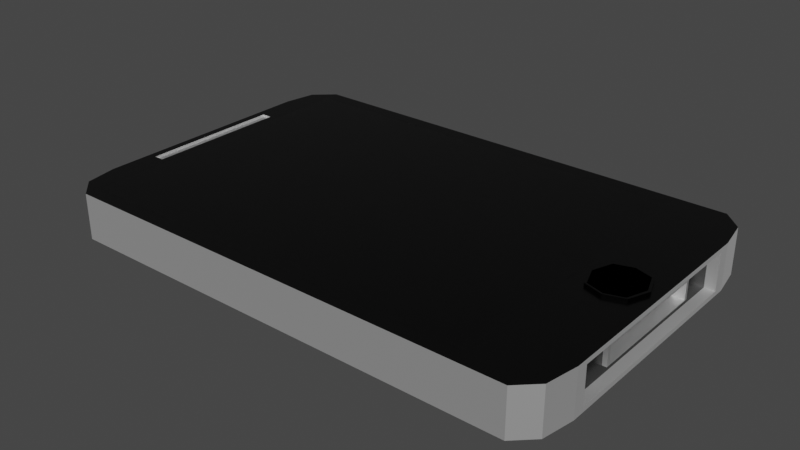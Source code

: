# Source: Phone.blend  (saved by Blender 2.93.20; exported with 4.5.12 LTS)
import bpy
from mathutils import Matrix  # noqa: F401  (used for matrix-valued properties, if any)

bpy.ops.wm.read_factory_settings(use_empty=True)
scene = bpy.context.scene
scene.name = 'Scene'

# ---- collections
col_collection = bpy.data.collections.new('Collection'); scene.collection.children.link(col_collection)

# ---- materials (node trees are filled in below, after node groups)
mat_casingmat = bpy.data.materials.new('CasingMat')
mat_casingmat.use_transparent_shadow = False
mat_metal = bpy.data.materials.new('Metal')
mat_metal.use_transparent_shadow = False
mat_glass = bpy.data.materials.new('Glass')
mat_glass.use_transparent_shadow = False
mat_blackplastic = bpy.data.materials.new('BlackPlastic')
mat_blackplastic.use_transparent_shadow = False
mat_blackglass = bpy.data.materials.new('BlackGlass')
mat_blackglass.use_transparent_shadow = False

# ---- material node trees
mat_casingmat.use_nodes = True; mat_casingmat.node_tree.nodes.clear()
_N = mat_casingmat.node_tree.nodes; _L = mat_casingmat.node_tree.links
n0 = _N.new('ShaderNodeBsdfPrincipled'); n0.name = 'Principled BSDF'; n0.location = (10, 300)
n0.distribution = 'GGX'
n0.subsurface_method = 'BURLEY'
n0.inputs[1].default_value = 1.0
n0.inputs[2].default_value = 0.75
n0.inputs[3].default_value = 1.45
n0.inputs[27].default_value = (0.0, 0.0, 0.0, 1.0)
n0.inputs[28].default_value = 1.0
n1 = _N.new('ShaderNodeOutputMaterial'); n1.name = 'Material Output'; n1.location = (300, 300)
_L.new(n0.outputs[0], n1.inputs[0])
n1.is_active_output = True
mat_metal.use_nodes = True; mat_metal.node_tree.nodes.clear()
_N = mat_metal.node_tree.nodes; _L = mat_metal.node_tree.links
n0 = _N.new('ShaderNodeBsdfPrincipled'); n0.name = 'Principled BSDF'; n0.location = (10, 300)
n0.distribution = 'GGX'
n0.subsurface_method = 'BURLEY'
n0.inputs[0].default_value = (1.0, 1.0, 1.0, 1.0)
n0.inputs[1].default_value = 1.0
n0.inputs[3].default_value = 1.45
n0.inputs[27].default_value = (0.0, 0.0, 0.0, 1.0)
n0.inputs[28].default_value = 1.0
n1 = _N.new('ShaderNodeOutputMaterial'); n1.name = 'Material Output'; n1.location = (300, 300)
_L.new(n0.outputs[0], n1.inputs[0])
n1.is_active_output = True
mat_glass.use_nodes = True; mat_glass.node_tree.nodes.clear()
_N = mat_glass.node_tree.nodes; _L = mat_glass.node_tree.links
n0 = _N.new('ShaderNodeOutputMaterial'); n0.name = 'Material Output'; n0.location = (300, 300)
n1 = _N.new('ShaderNodeBsdfGlass'); n1.name = 'Glass BSDF'; n1.location = (10, 300)
n1.distribution = 'BECKMANN'
n1.inputs[0].default_value = (1.0, 1.0, 1.0, 0.2)
n1.inputs[2].default_value = 1.45
_L.new(n1.outputs[0], n0.inputs[0])
n0.is_active_output = True
mat_blackplastic.use_nodes = True; mat_blackplastic.node_tree.nodes.clear()
_N = mat_blackplastic.node_tree.nodes; _L = mat_blackplastic.node_tree.links
n0 = _N.new('ShaderNodeBsdfPrincipled'); n0.name = 'Principled BSDF'; n0.location = (10, 300)
n0.distribution = 'GGX'
n0.subsurface_method = 'BURLEY'
n0.inputs[0].default_value = (0.0, 0.0, 0.0, 1.0)
n0.inputs[2].default_value = 0.25
n0.inputs[3].default_value = 1.45
n0.inputs[27].default_value = (0.0, 0.0, 0.0, 1.0)
n0.inputs[28].default_value = 1.0
n1 = _N.new('ShaderNodeOutputMaterial'); n1.name = 'Material Output'; n1.location = (300, 300)
_L.new(n0.outputs[0], n1.inputs[0])
n1.is_active_output = True
mat_blackglass.use_nodes = True; mat_blackglass.node_tree.nodes.clear()
_N = mat_blackglass.node_tree.nodes; _L = mat_blackglass.node_tree.links
n0 = _N.new('ShaderNodeOutputMaterial'); n0.name = 'Material Output'; n0.location = (300, 300)
n1 = _N.new('ShaderNodeBsdfGlass'); n1.name = 'Glass BSDF'; n1.location = (10, 300)
n1.distribution = 'BECKMANN'
n1.inputs[0].default_value = (0.0, 0.0, 0.0, 1.0)
n1.inputs[2].default_value = 1.45
_L.new(n1.outputs[0], n0.inputs[0])
n0.is_active_output = True

# ---- world
world_world = bpy.data.worlds.new('World'); scene.world = world_world
world_world.use_nodes = True; world_world.node_tree.nodes.clear()
_N = world_world.node_tree.nodes; _L = world_world.node_tree.links
n0 = _N.new('ShaderNodeOutputWorld'); n0.name = 'World Output'; n0.location = (300, 300)
n1 = _N.new('ShaderNodeBackground'); n1.name = 'Background'; n1.location = (10, 300)
n1.inputs[0].default_value = (0.05088, 0.05088, 0.05088, 1.0)
_L.new(n1.outputs[0], n0.inputs[0])
n0.is_active_output = True
world_world.color = (0.05088, 0.05088, 0.05088)
world_world.use_sun_shadow = False
world_world.sun_shadow_jitter_overblur = 0.0

# ---- meshes
me_phone = bpy.data.meshes.new('Phone')
me_phone.from_pydata([(-1.956, 1.159, 0.0), (1.956, 1.159, 0.0), (-1.8, 1.3, 0.0), (2.0, 0.91, 0.0), (-2.0, 0.91, 0.0), (-1.8, 0.91, 0.0), (1.81, 1.3, 0.0), (1.81, 0.91, 0.0), (-1.956, 1.159, 0.359), (1.956, 1.159, 0.359), (-1.8, 1.3, 0.359), (2.0, 0.91, 0.359), (-2.0, 0.91, 0.359), (-1.8, 0.91, 0.359), (1.81, 1.3, 0.359), (1.81, 0.91, 0.359), (2.0, 0.819, 0.0359), (2.0, 0.819, 0.3231), (1.918, 0.819, 0.0359), (1.918, 0.819, 0.3231), (1.918, 0.4914, 0.1077), (1.918, 0.4914, 0.2513), (1.95, 0.4914, 0.1077), (1.95, 0.4914, 0.2513), (1.95, 0.4668, 0.1149), (1.95, 0.4668, 0.2441), (1.626, 0.4668, 0.1149), (1.626, 0.4668, 0.2441), (1.449, 1.3, 0.0), (1.449, 0.91, 0.0), (1.449, 1.3, 0.359), (1.449, 0.91, 0.359), (-2.0, 0.364, 0.0), (2.0, 0.364, 0.0), (-1.8, 0.364, 0.0), (1.81, 0.364, 0.0), (-2.0, 0.364, 0.359), (2.0, 0.364, 0.359), (-1.8, 0.364, 0.359), (1.81, 0.364, 0.359), (2.0, 0.3276, 0.0359), (2.0, 0.3276, 0.3231), (1.918, 0.3276, 0.0359), (1.918, 0.3276, 0.3231), (1.918, 0.1966, 0.1077), (1.918, 0.1966, 0.2513), (1.95, 0.1966, 0.1077), (1.95, 0.1966, 0.2513), (1.95, 0.1867, 0.1149), (1.95, 0.1867, 0.2441), (1.626, 0.1867, 0.1149), (1.626, 0.1867, 0.2441), (1.449, 0.364, 0.359), (1.449, 0.364, 0.0), (1.873, 0.1616, 0.359), (1.723, 0.2101, 0.359), (1.573, 0.1616, 0.359), (1.873, 0.1616, 0.3821), (1.723, 0.2101, 0.3821), (1.573, 0.1616, 0.3821), (1.859, 0.1543, 0.3821), (1.724, 0.198, 0.3821), (1.588, 0.1543, 0.3821), (1.859, 0.1543, 0.3722), (1.724, 0.198, 0.3722), (1.588, 0.1543, 0.3722), (-1.94, 0.3477, 0.359), (-1.86, 0.3477, 0.359), (-1.86, 0.5661, 0.359), (-1.94, 0.5661, 0.359), (-1.94, 0.3477, 0.3428), (-1.86, 0.3477, 0.3428), (-1.86, 0.5661, 0.3428), (-1.94, 0.5661, 0.3428), (1.969, 1.084, 0.0), (-1.8, 1.183, 0.0), (-1.969, 1.084, 0.0), (1.81, 1.183, 0.0), (1.969, 1.084, 0.359), (-1.8, 1.183, 0.359), (-1.969, 1.084, 0.359), (1.81, 1.183, 0.359), (1.449, 1.183, 0.359), (1.449, 1.183, 0.0), (-1.768, 0.369, 0.2863), (-1.768, 0.9041, 0.2863), (1.417, 0.9041, 0.2863), (1.417, 0.369, 0.2863), (-1.768, 1.172, 0.2863), (1.417, 1.172, 0.2863), (-1.956, -1.159, 0.0), (1.956, -1.159, 0.0), (-2.0, 0.0, 0.0), (2.0, 0.0, 0.0), (-1.8, -1.3, 0.0), (-1.8, 0.0, 0.0), (2.0, -0.91, 0.0), (-2.0, -0.91, 0.0), (-1.8, -0.91, 0.0), (1.81, -1.3, 0.0), (1.81, 0.0, 0.0), (1.81, -0.91, 0.0), (-1.956, -1.159, 0.359), (1.956, -1.159, 0.359), (-2.0, 0.0, 0.359), (2.0, 0.0, 0.359), (-1.8, -1.3, 0.359), (-1.8, 0.0, 0.359), (2.0, -0.91, 0.359), (-2.0, -0.91, 0.359), (-1.8, -0.91, 0.359), (1.81, -1.3, 0.359), (1.81, -0.91, 0.359), (2.0, 0.0, 0.0359), (2.0, -0.819, 0.0359), (2.0, 0.0, 0.3231), (2.0, -0.819, 0.3231), (1.918, 0.0, 0.0359), (1.918, -0.819, 0.0359), (1.918, 0.0, 0.3231), (1.918, -0.819, 0.3231), (1.918, 0.0, 0.1077), (1.918, -0.4914, 0.1077), (1.918, 0.0, 0.2513), (1.918, -0.4914, 0.2513), (1.95, 0.0, 0.1077), (1.95, -0.4914, 0.1077), (1.95, 0.0, 0.2513), (1.95, -0.4914, 0.2513), (1.95, 0.0, 0.1149), (1.95, -0.4668, 0.1149), (1.95, 0.0, 0.2441), (1.95, -0.4668, 0.2441), (1.626, 0.0, 0.1149), (1.626, -0.4668, 0.1149), (1.626, 0.0, 0.2441), (1.626, -0.4668, 0.2441), (1.449, -1.3, 0.0), (1.449, 0.0, 0.0), (1.449, -0.91, 0.0), (1.449, -1.3, 0.359), (1.449, 0.0, 0.359), (1.449, -0.91, 0.359), (-2.0, -0.364, 0.0), (2.0, -0.364, 0.0), (-1.8, -0.364, 0.0), (1.81, -0.364, 0.0), (-2.0, -0.364, 0.359), (2.0, -0.364, 0.359), (-1.8, -0.364, 0.359), (1.81, -0.364, 0.359), (2.0, -0.3276, 0.0359), (2.0, -0.3276, 0.3231), (1.918, -0.3276, 0.0359), (1.918, -0.3276, 0.3231), (1.918, -0.1966, 0.1077), (1.918, -0.1966, 0.2513), (1.95, -0.1966, 0.1077), (1.95, -0.1966, 0.2513), (1.95, -0.1867, 0.1149), (1.95, -0.1867, 0.2441), (1.626, -0.1867, 0.1149), (1.626, -0.1867, 0.2441), (1.449, -0.364, 0.359), (1.449, -0.364, 0.0), (1.936, 0.0, 0.359), (1.915, 0.0, 0.3821), (1.511, 0.0, 0.359), (1.873, -0.1616, 0.359), (1.723, -0.2101, 0.359), (1.573, -0.1616, 0.359), (1.936, 0.0, 0.3821), (1.915, 0.0, 0.3722), (1.511, 0.0, 0.3821), (1.873, -0.1616, 0.3821), (1.723, -0.2101, 0.3821), (1.573, -0.1616, 0.3821), (1.532, 0.0, 0.3821), (1.859, -0.1543, 0.3821), (1.724, -0.198, 0.3821), (1.588, -0.1543, 0.3821), (1.744, 0.0, 0.3722), (1.532, 0.0, 0.3722), (1.859, -0.1543, 0.3722), (1.724, -0.198, 0.3722), (1.588, -0.1543, 0.3722), (-1.94, -0.3477, 0.359), (-1.94, 0.0, 0.359), (-1.86, 0.0, 0.359), (-1.86, -0.3477, 0.359), (-1.86, -0.5661, 0.359), (-1.94, -0.5661, 0.359), (-1.94, -0.3477, 0.3428), (-1.94, 0.0, 0.3428), (-1.86, 0.0, 0.3428), (-1.86, -0.3477, 0.3428), (-1.86, -0.5661, 0.3428), (-1.94, -0.5661, 0.3428), (1.969, -1.084, 0.0), (-1.8, -1.183, 0.0), (-1.969, -1.084, 0.0), (1.81, -1.183, 0.0), (1.969, -1.084, 0.359), (-1.8, -1.183, 0.359), (-1.969, -1.084, 0.359), (1.81, -1.183, 0.359), (1.449, -1.183, 0.359), (1.449, -1.183, 0.0), (1.417, 0.0, 0.2863), (-1.768, 0.0, 0.2863), (-1.768, -0.369, 0.2863), (-1.768, -0.9041, 0.2863), (1.417, -0.9041, 0.2863), (1.417, -0.369, 0.2863), (-1.768, -1.172, 0.2863), (1.417, -1.172, 0.2863)], [], [(77, 6, 1, 74), (76, 0, 2, 75), (32, 4, 5, 34), (35, 7, 3, 33), (53, 29, 7, 35), (83, 28, 6, 77), (81, 78, 9, 14), (80, 79, 10, 8), (38, 13, 68, 67), (39, 37, 11, 15), (52, 39, 15, 31), (82, 81, 14, 30), (2, 0, 8, 10), (76, 4, 12, 80), (1, 6, 14, 9), (32, 92, 104, 36), (74, 1, 9, 78), (33, 3, 16, 40), (28, 2, 10, 30), (40, 16, 18, 42), (3, 11, 17, 16), (37, 105, 115, 41), (18, 19, 21, 20), (41, 115, 119, 43), (16, 17, 19, 18), (44, 20, 22, 46), (42, 18, 20, 44), (43, 119, 123, 45), (22, 23, 25, 24), (45, 123, 127, 47), (20, 21, 23, 22), (24, 25, 27, 26), (46, 22, 24, 48), (47, 127, 131, 49), (50, 26, 27, 51), (48, 24, 26, 50), (49, 131, 135, 51), (6, 28, 30, 14), (79, 82, 30, 10), (13, 38, 84, 85), (75, 2, 28, 83), (34, 5, 29, 53), (95, 34, 53, 138), (141, 52, 87, 208), (25, 49, 51, 27), (129, 48, 50, 133), (133, 50, 51, 135), (23, 47, 49, 25), (125, 46, 48, 129), (21, 45, 47, 23), (19, 43, 45, 21), (117, 42, 44, 121), (121, 44, 46, 125), (17, 41, 43, 19), (11, 37, 41, 17), (113, 40, 42, 117), (93, 33, 40, 113), (4, 32, 36, 12), (105, 37, 54, 165), (39, 52, 56, 55), (36, 104, 187, 66), (138, 53, 35, 100), (100, 35, 33, 93), (92, 32, 34, 95), (54, 55, 58, 57), (55, 56, 59, 58), (37, 39, 55, 54), (52, 141, 167, 56), (59, 173, 177, 62), (57, 58, 61, 60), (56, 167, 173, 59), (165, 54, 57, 171), (62, 177, 182, 65), (60, 61, 64, 63), (171, 57, 60, 166), (58, 59, 62, 61), (182, 181, 64, 65), (181, 172, 63, 64), (166, 60, 63, 172), (61, 62, 65, 64), (68, 69, 73, 72), (188, 67, 71, 194), (13, 12, 69, 68), (107, 38, 67, 188), (12, 36, 66, 69), (70, 71, 72, 73), (193, 194, 71, 70), (69, 66, 70, 73), (67, 68, 72, 71), (66, 187, 193, 70), (5, 75, 83, 29), (79, 13, 85, 88), (3, 74, 78, 11), (0, 76, 80, 8), (31, 15, 81, 82), (12, 13, 79, 80), (15, 11, 78, 81), (29, 83, 77, 7), (4, 76, 75, 5), (7, 77, 74, 3), (84, 87, 86, 85), (209, 208, 87, 84), (85, 86, 89, 88), (31, 82, 89, 86), (52, 31, 86, 87), (38, 107, 209, 84), (82, 79, 88, 89), (141, 52, 38, 107), (52, 31, 13, 38), (31, 82, 79, 13), (201, 198, 91, 99), (200, 199, 94, 90), (143, 145, 98, 97), (146, 144, 96, 101), (164, 146, 101, 139), (207, 201, 99, 137), (205, 111, 103, 202), (204, 102, 106, 203), (149, 189, 190, 110), (150, 112, 108, 148), (163, 142, 112, 150), (206, 140, 111, 205), (94, 106, 102, 90), (200, 204, 109, 97), (91, 103, 111, 99), (143, 147, 104, 92), (198, 202, 103, 91), (144, 151, 114, 96), (137, 140, 106, 94), (151, 153, 118, 114), (96, 114, 116, 108), (148, 152, 115, 105), (118, 122, 124, 120), (152, 154, 119, 115), (114, 118, 120, 116), (155, 157, 126, 122), (153, 155, 122, 118), (154, 156, 123, 119), (126, 130, 132, 128), (156, 158, 127, 123), (122, 126, 128, 124), (130, 134, 136, 132), (157, 159, 130, 126), (158, 160, 131, 127), (161, 162, 136, 134), (159, 161, 134, 130), (160, 162, 135, 131), (99, 111, 140, 137), (203, 106, 140, 206), (110, 211, 210, 149), (199, 207, 137, 94), (145, 164, 139, 98), (95, 138, 164, 145), (141, 208, 213, 163), (132, 136, 162, 160), (129, 133, 161, 159), (133, 135, 162, 161), (128, 132, 160, 158), (125, 129, 159, 157), (124, 128, 158, 156), (120, 124, 156, 154), (117, 121, 155, 153), (121, 125, 157, 155), (116, 120, 154, 152), (108, 116, 152, 148), (113, 117, 153, 151), (93, 113, 151, 144), (97, 109, 147, 143), (105, 165, 168, 148), (150, 169, 170, 163), (147, 186, 187, 104), (138, 100, 146, 164), (100, 93, 144, 146), (92, 95, 145, 143), (168, 174, 175, 169), (169, 175, 176, 170), (148, 168, 169, 150), (163, 170, 167, 141), (176, 180, 177, 173), (174, 178, 179, 175), (170, 176, 173, 167), (165, 171, 174, 168), (180, 185, 182, 177), (178, 183, 184, 179), (171, 166, 178, 174), (175, 179, 180, 176), (182, 185, 184, 181), (181, 184, 183, 172), (166, 172, 183, 178), (179, 184, 185, 180), (190, 196, 197, 191), (188, 194, 195, 189), (110, 190, 191, 109), (107, 188, 189, 149), (109, 191, 186, 147), (192, 197, 196, 195), (193, 192, 195, 194), (191, 197, 192, 186), (189, 195, 196, 190), (186, 192, 193, 187), (98, 139, 207, 199), (203, 214, 211, 110), (96, 108, 202, 198), (90, 102, 204, 200), (142, 206, 205, 112), (109, 204, 203, 110), (112, 205, 202, 108), (139, 101, 201, 207), (97, 98, 199, 200), (101, 96, 198, 201), (210, 211, 212, 213), (209, 210, 213, 208), (211, 214, 215, 212), (142, 212, 215, 206), (163, 213, 212, 142), (149, 210, 209, 107), (206, 215, 214, 203), (141, 107, 149, 163), (163, 149, 110, 142), (142, 110, 203, 206)])
me_phone.polygons.foreach_set('material_index', [0, 0, 0, 0, 0, 0, 3, 3, 3, 3, 3, 3, 0, 0, 0, 0, 0, 0, 0, 0, 0, 0, 3, 0, 0, 1, 3, 3, 1, 1, 1, 1, 1, 1, 1, 1, 1, 0, 3, 4, 0, 0, 0, 4, 1, 1, 1, 1, 1, 1, 3, 3, 1, 0, 0, 0, 0, 0, 3, 3, 3, 0, 0, 0, 3, 3, 3, 3, 3, 3, 3, 3, 4, 4, 3, 3, 4, 4, 4, 4, 0, 0, 3, 3, 3, 1, 1, 0, 0, 0, 0, 4, 0, 0, 3, 3, 3, 0, 0, 0, 4, 4, 4, 4, 4, 4, 4, 2, 2, 2, 0, 0, 0, 0, 0, 0, 3, 3, 3, 3, 3, 3, 0, 0, 0, 0, 0, 0, 0, 0, 0, 0, 3, 0, 0, 1, 3, 3, 1, 1, 1, 1, 1, 1, 1, 1, 1, 0, 3, 4, 0, 0, 0, 4, 1, 1, 1, 1, 1, 1, 3, 3, 1, 0, 0, 0, 0, 0, 3, 3, 3, 0, 0, 0, 3, 3, 3, 3, 3, 3, 3, 3, 4, 4, 3, 3, 4, 4, 4, 4, 0, 0, 3, 3, 3, 1, 1, 0, 0, 0, 0, 4, 0, 0, 3, 3, 3, 0, 0, 0, 4, 4, 4, 4, 4, 4, 4, 2, 2, 2])
_uv = me_phone.uv_layers.new(name='UVMap')
_uv.uv.foreach_set('vector', [0.9525, 0.955, 0.9525, 1.0, 1.0, 1.0, 1.0, 0.955, 0.0, 0.955, 0.0, 1.0, 0.05, 1.0, 0.05, 0.955, 0.0, 0.64, 0.0, 0.85, 0.05, 0.85, 0.05, 0.64, 0.9525, 0.64, 0.9525, 0.85, 1.0, 0.85, 1.0, 0.64, 0.8623, 0.64, 0.8623, 0.85, 0.9525, 0.85, 0.9525, 0.64, 0.8623, 0.955, 0.8623, 1.0, 0.9525, 1.0, 0.9525, 0.955, 0.9525, 0.955, 1.0, 0.955, 1.0, 1.0, 0.9525, 1.0, 0.0, 0.955, 0.05, 0.955, 0.05, 1.0, 0.0, 1.0, 0.05, 0.64, 0.05, 0.85, 0.05, 0.85, 0.05, 0.64, 0.9525, 0.64, 1.0, 0.64, 1.0, 0.85, 0.9525, 0.85, 0.8623, 0.64, 0.9525, 0.64, 0.9525, 0.85, 0.8623, 0.85, 0.8623, 0.955, 0.9525, 0.955, 0.9525, 1.0, 0.8623, 1.0, 0.05, 1.0, 0.0, 1.0, 0.0, 1.0, 0.05, 1.0, 0.0, 0.955, 0.0, 0.85, 0.0, 0.85, 0.0, 0.955, 1.0, 1.0, 0.9525, 1.0, 0.9525, 1.0, 1.0, 1.0, 0.0, 0.64, 0.0, 0.5, 0.0, 0.5, 0.0, 0.64, 1.0, 0.955, 1.0, 1.0, 1.0, 1.0, 1.0, 0.955, 1.0, 0.64, 1.0, 0.85, 1.0, 0.85, 1.0, 0.64, 0.8623, 1.0, 0.05, 1.0, 0.05, 1.0, 0.8623, 1.0, 1.0, 0.64, 1.0, 0.85, 1.0, 0.85, 1.0, 0.64, 1.0, 0.85, 1.0, 0.85, 1.0, 0.85, 1.0, 0.85, 1.0, 0.64, 1.0, 0.5, 1.0, 0.5, 1.0, 0.64, 1.0, 0.85, 1.0, 0.85, 1.0, 0.85, 1.0, 0.85, 1.0, 0.64, 1.0, 0.5, 1.0, 0.5, 1.0, 0.64, 1.0, 0.85, 1.0, 0.85, 1.0, 0.85, 1.0, 0.85, 1.0, 0.64, 1.0, 0.85, 1.0, 0.85, 1.0, 0.64, 1.0, 0.64, 1.0, 0.85, 1.0, 0.85, 1.0, 0.64, 1.0, 0.64, 1.0, 0.5, 1.0, 0.5, 1.0, 0.64, 1.0, 0.85, 1.0, 0.85, 1.0, 0.85, 1.0, 0.85, 1.0, 0.64, 1.0, 0.5, 1.0, 0.5, 1.0, 0.64, 1.0, 0.85, 1.0, 0.85, 1.0, 0.85, 1.0, 0.85, 1.0, 0.85, 1.0, 0.85, 1.0, 0.85, 1.0, 0.85, 1.0, 0.64, 1.0, 0.85, 1.0, 0.85, 1.0, 0.64, 1.0, 0.64, 1.0, 0.5, 1.0, 0.5, 1.0, 0.64, 1.0, 0.64, 1.0, 0.85, 1.0, 0.85, 1.0, 0.64, 1.0, 0.64, 1.0, 0.85, 1.0, 0.85, 1.0, 0.64, 1.0, 0.64, 1.0, 0.5, 1.0, 0.5, 1.0, 0.64, 0.9525, 1.0, 0.8623, 1.0, 0.8623, 1.0, 0.9525, 1.0, 0.05, 0.955, 0.8623, 0.955, 0.8623, 1.0, 0.05, 1.0, 0.05, 0.85, 0.05, 0.64, 0.05, 0.64, 0.05, 0.85, 0.05, 0.955, 0.05, 1.0, 0.8623, 1.0, 0.8623, 0.955, 0.05, 0.64, 0.05, 0.85, 0.8623, 0.85, 0.8623, 0.64, 0.05, 0.5, 0.05, 0.64, 0.8623, 0.64, 0.8623, 0.5, 0.8623, 0.5, 0.8623, 0.64, 0.8623, 0.64, 0.8623, 0.5, 1.0, 0.85, 1.0, 0.64, 1.0, 0.64, 1.0, 0.85, 1.0, 0.5, 1.0, 0.64, 1.0, 0.64, 1.0, 0.5, 1.0, 0.5, 1.0, 0.64, 1.0, 0.64, 1.0, 0.5, 1.0, 0.85, 1.0, 0.64, 1.0, 0.64, 1.0, 0.85, 1.0, 0.5, 1.0, 0.64, 1.0, 0.64, 1.0, 0.5, 1.0, 0.85, 1.0, 0.64, 1.0, 0.64, 1.0, 0.85, 1.0, 0.85, 1.0, 0.64, 1.0, 0.64, 1.0, 0.85, 1.0, 0.5, 1.0, 0.64, 1.0, 0.64, 1.0, 0.5, 1.0, 0.5, 1.0, 0.64, 1.0, 0.64, 1.0, 0.5, 1.0, 0.85, 1.0, 0.64, 1.0, 0.64, 1.0, 0.85, 1.0, 0.85, 1.0, 0.64, 1.0, 0.64, 1.0, 0.85, 1.0, 0.5, 1.0, 0.64, 1.0, 0.64, 1.0, 0.5, 1.0, 0.5, 1.0, 0.64, 1.0, 0.64, 1.0, 0.5, 0.0, 0.85, 0.0, 0.64, 0.0, 0.64, 0.0, 0.85, 1.0, 0.5, 1.0, 0.64, 1.0, 0.64, 1.0, 0.5, 0.9525, 0.64, 0.8623, 0.64, 0.8623, 0.64, 0.9525, 0.64, 0.0, 0.64, 0.0, 0.5, 0.0, 0.5, 0.0, 0.64, 0.8623, 0.5, 0.8623, 0.64, 0.9525, 0.64, 0.9525, 0.5, 0.9525, 0.5, 0.9525, 0.64, 1.0, 0.64, 1.0, 0.5, 0.0, 0.5, 0.0, 0.64, 0.05, 0.64, 0.05, 0.5, 1.0, 0.64, 0.9525, 0.64, 0.9525, 0.64, 1.0, 0.64, 0.9525, 0.64, 0.8623, 0.64, 0.8623, 0.64, 0.9525, 0.64, 1.0, 0.64, 0.9525, 0.64, 0.9525, 0.64, 1.0, 0.64, 0.8623, 0.64, 0.8623, 0.5, 0.8623, 0.5, 0.8623, 0.64, 0.8623, 0.64, 0.8623, 0.5, 0.8623, 0.5, 0.8623, 0.64, 1.0, 0.64, 0.9525, 0.64, 0.9525, 0.64, 1.0, 0.64, 0.8623, 0.64, 0.8623, 0.5, 0.8623, 0.5, 0.8623, 0.64, 1.0, 0.5, 1.0, 0.64, 1.0, 0.64, 1.0, 0.5, 0.8623, 0.64, 0.8623, 0.5, 0.8623, 0.5, 0.8623, 0.64, 1.0, 0.64, 0.9525, 0.64, 0.9525, 0.64, 1.0, 0.64, 1.0, 0.5, 1.0, 0.64, 1.0, 0.64, 1.0, 0.5, 0.9525, 0.64, 0.8623, 0.64, 0.8623, 0.64, 0.9525, 0.64, 0.8623, 0.5, 0.9525, 0.5, 0.9525, 0.64, 0.8623, 0.64, 0.9525, 0.5, 1.0, 0.5, 1.0, 0.64, 0.9525, 0.64, 1.0, 0.5, 1.0, 0.64, 1.0, 0.64, 1.0, 0.5, 0.9525, 0.64, 0.8623, 0.64, 0.8623, 0.64, 0.9525, 0.64, 0.05, 0.85, 0.0, 0.85, 0.0, 0.85, 0.05, 0.85, 0.05, 0.5, 0.05, 0.64, 0.05, 0.64, 0.05, 0.5, 0.05, 0.85, 0.0, 0.85, 0.0, 0.85, 0.05, 0.85, 0.05, 0.5, 0.05, 0.64, 0.05, 0.64, 0.05, 0.5, 0.0, 0.85, 0.0, 0.64, 0.0, 0.64, 0.0, 0.85, 0.0, 0.64, 0.05, 0.64, 0.05, 0.85, 0.0, 0.85, 0.0, 0.5, 0.05, 0.5, 0.05, 0.64, 0.0, 0.64, 0.0, 0.85, 0.0, 0.64, 0.0, 0.64, 0.0, 0.85, 0.05, 0.64, 0.05, 0.85, 0.05, 0.85, 0.05, 0.64, 0.0, 0.64, 0.0, 0.5, 0.0, 0.5, 0.0, 0.64, 0.05, 0.85, 0.05, 0.955, 0.8623, 0.955, 0.8623, 0.85, 0.05, 0.955, 0.05, 0.85, 0.05, 0.85, 0.05, 0.955, 1.0, 0.85, 1.0, 0.955, 1.0, 0.955, 1.0, 0.85, 0.0, 1.0, 0.0, 0.955, 0.0, 0.955, 0.0, 1.0, 0.8623, 0.85, 0.9525, 0.85, 0.9525, 0.955, 0.8623, 0.955, 0.0, 0.85, 0.05, 0.85, 0.05, 0.955, 0.0, 0.955, 0.9525, 0.85, 1.0, 0.85, 1.0, 0.955, 0.9525, 0.955, 0.8623, 0.85, 0.8623, 0.955, 0.9525, 0.955, 0.9525, 0.85, 0.0, 0.85, 0.0, 0.955, 0.05, 0.955, 0.05, 0.85, 0.9525, 0.85, 0.9525, 0.955, 1.0, 0.955, 1.0, 0.85, 0.05, 0.64, 0.8623, 0.64, 0.8623, 0.85, 0.05, 0.85, 0.05, 0.5, 0.8623, 0.5, 0.8623, 0.64, 0.05, 0.64, 0.05, 0.85, 0.8623, 0.85, 0.8623, 0.955, 0.05, 0.955, 0.8623, 0.85, 0.8623, 0.955, 0.8623, 0.955, 0.8623, 0.85, 0.8623, 0.64, 0.8623, 0.85, 0.8623, 0.85, 0.8623, 0.64, 0.05, 0.64, 0.05, 0.5, 0.05, 0.5, 0.05, 0.64, 0.8623, 0.955, 0.05, 0.955, 0.05, 0.955, 0.8623, 0.955, 0.8623, 0.5, 0.8623, 0.64, 0.05, 0.64, 0.05, 0.5, 0.0, 0.0, 0.0, 0.0, 0.0, 0.0, 0.0, 0.0, 0.0, 0.0, 0.0, 0.0, 0.0, 0.0, 0.0, 0.0, 0.9525, 0.955, 1.0, 0.955, 1.0, 1.0, 0.9525, 1.0, 0.0, 0.955, 0.05, 0.955, 0.05, 1.0, 0.0, 1.0, 0.0, 0.64, 0.05, 0.64, 0.05, 0.85, 0.0, 0.85, 0.9525, 0.64, 1.0, 0.64, 1.0, 0.85, 0.9525, 0.85, 0.8623, 0.64, 0.9525, 0.64, 0.9525, 0.85, 0.8623, 0.85, 0.8623, 0.955, 0.9525, 0.955, 0.9525, 1.0, 0.8623, 1.0, 0.9525, 0.955, 0.9525, 1.0, 1.0, 1.0, 1.0, 0.955, 0.0, 0.955, 0.0, 1.0, 0.05, 1.0, 0.05, 0.955, 0.05, 0.64, 0.05, 0.64, 0.05, 0.85, 0.05, 0.85, 0.9525, 0.64, 0.9525, 0.85, 1.0, 0.85, 1.0, 0.64, 0.8623, 0.64, 0.8623, 0.85, 0.9525, 0.85, 0.9525, 0.64, 0.8623, 0.955, 0.8623, 1.0, 0.9525, 1.0, 0.9525, 0.955, 0.05, 1.0, 0.05, 1.0, 0.0, 1.0, 0.0, 1.0, 0.0, 0.955, 0.0, 0.955, 0.0, 0.85, 0.0, 0.85, 1.0, 1.0, 1.0, 1.0, 0.9525, 1.0, 0.9525, 1.0, 0.0, 0.64, 0.0, 0.64, 0.0, 0.5, 0.0, 0.5, 1.0, 0.955, 1.0, 0.955, 1.0, 1.0, 1.0, 1.0, 1.0, 0.64, 1.0, 0.64, 1.0, 0.85, 1.0, 0.85, 0.8623, 1.0, 0.8623, 1.0, 0.05, 1.0, 0.05, 1.0, 1.0, 0.64, 1.0, 0.64, 1.0, 0.85, 1.0, 0.85, 1.0, 0.85, 1.0, 0.85, 1.0, 0.85, 1.0, 0.85, 1.0, 0.64, 1.0, 0.64, 1.0, 0.5, 1.0, 0.5, 1.0, 0.85, 1.0, 0.85, 1.0, 0.85, 1.0, 0.85, 1.0, 0.64, 1.0, 0.64, 1.0, 0.5, 1.0, 0.5, 1.0, 0.85, 1.0, 0.85, 1.0, 0.85, 1.0, 0.85, 1.0, 0.64, 1.0, 0.64, 1.0, 0.85, 1.0, 0.85, 1.0, 0.64, 1.0, 0.64, 1.0, 0.85, 1.0, 0.85, 1.0, 0.64, 1.0, 0.64, 1.0, 0.5, 1.0, 0.5, 1.0, 0.85, 1.0, 0.85, 1.0, 0.85, 1.0, 0.85, 1.0, 0.64, 1.0, 0.64, 1.0, 0.5, 1.0, 0.5, 1.0, 0.85, 1.0, 0.85, 1.0, 0.85, 1.0, 0.85, 1.0, 0.85, 1.0, 0.85, 1.0, 0.85, 1.0, 0.85, 1.0, 0.64, 1.0, 0.64, 1.0, 0.85, 1.0, 0.85, 1.0, 0.64, 1.0, 0.64, 1.0, 0.5, 1.0, 0.5, 1.0, 0.64, 1.0, 0.64, 1.0, 0.85, 1.0, 0.85, 1.0, 0.64, 1.0, 0.64, 1.0, 0.85, 1.0, 0.85, 1.0, 0.64, 1.0, 0.64, 1.0, 0.5, 1.0, 0.5, 0.9525, 1.0, 0.9525, 1.0, 0.8623, 1.0, 0.8623, 1.0, 0.05, 0.955, 0.05, 1.0, 0.8623, 1.0, 0.8623, 0.955, 0.05, 0.85, 0.05, 0.85, 0.05, 0.64, 0.05, 0.64, 0.05, 0.955, 0.8623, 0.955, 0.8623, 1.0, 0.05, 1.0, 0.05, 0.64, 0.8623, 0.64, 0.8623, 0.85, 0.05, 0.85, 0.05, 0.5, 0.8623, 0.5, 0.8623, 0.64, 0.05, 0.64, 0.8623, 0.5, 0.8623, 0.5, 0.8623, 0.64, 0.8623, 0.64, 1.0, 0.85, 1.0, 0.85, 1.0, 0.64, 1.0, 0.64, 1.0, 0.5, 1.0, 0.5, 1.0, 0.64, 1.0, 0.64, 1.0, 0.5, 1.0, 0.5, 1.0, 0.64, 1.0, 0.64, 1.0, 0.85, 1.0, 0.85, 1.0, 0.64, 1.0, 0.64, 1.0, 0.5, 1.0, 0.5, 1.0, 0.64, 1.0, 0.64, 1.0, 0.85, 1.0, 0.85, 1.0, 0.64, 1.0, 0.64, 1.0, 0.85, 1.0, 0.85, 1.0, 0.64, 1.0, 0.64, 1.0, 0.5, 1.0, 0.5, 1.0, 0.64, 1.0, 0.64, 1.0, 0.5, 1.0, 0.5, 1.0, 0.64, 1.0, 0.64, 1.0, 0.85, 1.0, 0.85, 1.0, 0.64, 1.0, 0.64, 1.0, 0.85, 1.0, 0.85, 1.0, 0.64, 1.0, 0.64, 1.0, 0.5, 1.0, 0.5, 1.0, 0.64, 1.0, 0.64, 1.0, 0.5, 1.0, 0.5, 1.0, 0.64, 1.0, 0.64, 0.0, 0.85, 0.0, 0.85, 0.0, 0.64, 0.0, 0.64, 1.0, 0.5, 1.0, 0.5, 1.0, 0.64, 1.0, 0.64, 0.9525, 0.64, 0.9525, 0.64, 0.8623, 0.64, 0.8623, 0.64, 0.0, 0.64, 0.0, 0.64, 0.0, 0.5, 0.0, 0.5, 0.8623, 0.5, 0.9525, 0.5, 0.9525, 0.64, 0.8623, 0.64, 0.9525, 0.5, 1.0, 0.5, 1.0, 0.64, 0.9525, 0.64, 0.0, 0.5, 0.05, 0.5, 0.05, 0.64, 0.0, 0.64, 1.0, 0.64, 1.0, 0.64, 0.9525, 0.64, 0.9525, 0.64, 0.9525, 0.64, 0.9525, 0.64, 0.8623, 0.64, 0.8623, 0.64, 1.0, 0.64, 1.0, 0.64, 0.9525, 0.64, 0.9525, 0.64, 0.8623, 0.64, 0.8623, 0.64, 0.8623, 0.5, 0.8623, 0.5, 0.8623, 0.64, 0.8623, 0.64, 0.8623, 0.5, 0.8623, 0.5, 1.0, 0.64, 1.0, 0.64, 0.9525, 0.64, 0.9525, 0.64, 0.8623, 0.64, 0.8623, 0.64, 0.8623, 0.5, 0.8623, 0.5, 1.0, 0.5, 1.0, 0.5, 1.0, 0.64, 1.0, 0.64, 0.8623, 0.64, 0.8623, 0.64, 0.8623, 0.5, 0.8623, 0.5, 1.0, 0.64, 1.0, 0.64, 0.9525, 0.64, 0.9525, 0.64, 1.0, 0.5, 1.0, 0.5, 1.0, 0.64, 1.0, 0.64, 0.9525, 0.64, 0.9525, 0.64, 0.8623, 0.64, 0.8623, 0.64, 0.8623, 0.5, 0.8623, 0.64, 0.9525, 0.64, 0.9525, 0.5, 0.9525, 0.5, 0.9525, 0.64, 1.0, 0.64, 1.0, 0.5, 1.0, 0.5, 1.0, 0.5, 1.0, 0.64, 1.0, 0.64, 0.9525, 0.64, 0.9525, 0.64, 0.8623, 0.64, 0.8623, 0.64, 0.05, 0.85, 0.05, 0.85, 0.0, 0.85, 0.0, 0.85, 0.05, 0.5, 0.05, 0.5, 0.05, 0.64, 0.05, 0.64, 0.05, 0.85, 0.05, 0.85, 0.0, 0.85, 0.0, 0.85, 0.05, 0.5, 0.05, 0.5, 0.05, 0.64, 0.05, 0.64, 0.0, 0.85, 0.0, 0.85, 0.0, 0.64, 0.0, 0.64, 0.0, 0.64, 0.0, 0.85, 0.05, 0.85, 0.05, 0.64, 0.0, 0.5, 0.0, 0.64, 0.05, 0.64, 0.05, 0.5, 0.0, 0.85, 0.0, 0.85, 0.0, 0.64, 0.0, 0.64, 0.05, 0.64, 0.05, 0.64, 0.05, 0.85, 0.05, 0.85, 0.0, 0.64, 0.0, 0.64, 0.0, 0.5, 0.0, 0.5, 0.05, 0.85, 0.8623, 0.85, 0.8623, 0.955, 0.05, 0.955, 0.05, 0.955, 0.05, 0.955, 0.05, 0.85, 0.05, 0.85, 1.0, 0.85, 1.0, 0.85, 1.0, 0.955, 1.0, 0.955, 0.0, 1.0, 0.0, 1.0, 0.0, 0.955, 0.0, 0.955, 0.8623, 0.85, 0.8623, 0.955, 0.9525, 0.955, 0.9525, 0.85, 0.0, 0.85, 0.0, 0.955, 0.05, 0.955, 0.05, 0.85, 0.9525, 0.85, 0.9525, 0.955, 1.0, 0.955, 1.0, 0.85, 0.8623, 0.85, 0.9525, 0.85, 0.9525, 0.955, 0.8623, 0.955, 0.0, 0.85, 0.05, 0.85, 0.05, 0.955, 0.0, 0.955, 0.9525, 0.85, 1.0, 0.85, 1.0, 0.955, 0.9525, 0.955, 0.05, 0.64, 0.05, 0.85, 0.8623, 0.85, 0.8623, 0.64, 0.05, 0.5, 0.05, 0.64, 0.8623, 0.64, 0.8623, 0.5, 0.05, 0.85, 0.05, 0.955, 0.8623, 0.955, 0.8623, 0.85, 0.8623, 0.85, 0.8623, 0.85, 0.8623, 0.955, 0.8623, 0.955, 0.8623, 0.64, 0.8623, 0.64, 0.8623, 0.85, 0.8623, 0.85, 0.05, 0.64, 0.05, 0.64, 0.05, 0.5, 0.05, 0.5, 0.8623, 0.955, 0.8623, 0.955, 0.05, 0.955, 0.05, 0.955, 0.8623, 0.5, 0.05, 0.5, 0.05, 0.64, 0.8623, 0.64, 0.0, 0.0, 0.0, 0.0, 0.0, 0.0, 0.0, 0.0, 0.0, 0.0, 0.0, 0.0, 0.0, 0.0, 0.0, 0.0])
me_phone.materials.append(mat_casingmat)
me_phone.materials.append(mat_metal)
me_phone.materials.append(mat_glass)
me_phone.materials.append(mat_blackplastic)
me_phone.materials.append(mat_blackglass)
me_phone.use_remesh_fix_poles = True
me_phone.use_remesh_preserve_attributes = False
me_phone.update()

# ---- objects
ob_phone = bpy.data.objects.new('Phone', me_phone)

# ---- transforms, parenting, visibility, modifiers, constraints
ob_phone.location = (0.0, 0.0, 0.0)

# ---- collection membership
col_collection.objects.link(ob_phone)

# ---- scene / render settings (as saved in the file)
scene.frame_start = 1; scene.frame_end = 250; scene.frame_set(1)
scene.render.engine = 'BLENDER_EEVEE_NEXT'
scene.cycles.use_denoising = False
scene.cycles.samples = 128
scene.cycles.sampling_pattern = 'TABULATED_SOBOL'
scene.cycles.use_adaptive_sampling = False
scene.cycles.use_light_tree = False
scene.view_settings.view_transform = 'Filmic'
bpy.context.view_layer.update()

# ---- added for rendering (the .blend has no active camera and no usable light): camera, sun
cam_auto = bpy.data.cameras.new('AutoCamera')
cam_auto.lens = 50.0
cam_auto.sensor_width = 36.0
cam_auto.clip_end = 1000.0
ob_auto_camera = bpy.data.objects.new('AutoCamera', cam_auto)
scene.collection.objects.link(ob_auto_camera)
ob_auto_camera.location = (4.42815, -5.31378, 3.73357)
ob_auto_camera.rotation_euler = (1.09748, -7.21219e-08, 0.694738)
scene.camera = ob_auto_camera
light_auto_sun = bpy.data.lights.new('AutoSun', 'SUN')
light_auto_sun.energy = 3.0
light_auto_sun.angle = 0.0523599
ob_auto_sun = bpy.data.objects.new('AutoSun', light_auto_sun)
scene.collection.objects.link(ob_auto_sun)
ob_auto_sun.rotation_euler = (0.872665, 0.174533, 0.523599)
bpy.context.view_layer.update()
